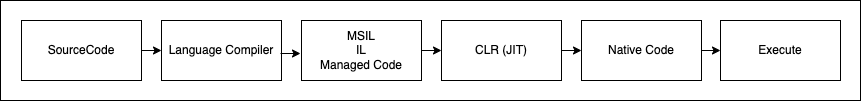

The diagram above was exported from draw.io. Its source (the exported page's mxGraphModel, read from the mxfile embedded in the PNG):
<mxGraphModel dx="601" dy="359" grid="0" gridSize="10" guides="1" tooltips="1" connect="1" arrows="1" fold="1" page="0" pageScale="1" pageWidth="850" pageHeight="1100" math="0" shadow="0">
  <root>
    <mxCell id="0" />
    <mxCell id="1" parent="0" />
    <mxCell id="19" value="" style="rounded=0;whiteSpace=wrap;html=1;fontColor=#000000;labelBackgroundColor=none;fontStyle=0" vertex="1" parent="1">
      <mxGeometry y="170" width="860" height="100" as="geometry" />
    </mxCell>
    <mxCell id="7" value="Execute" style="rounded=0;whiteSpace=wrap;html=1;fontColor=#000000;labelBackgroundColor=none;fontStyle=0" parent="1" vertex="1">
      <mxGeometry x="720" y="190" width="120" height="60" as="geometry" />
    </mxCell>
    <mxCell id="8" value="Native Code" style="rounded=0;whiteSpace=wrap;html=1;fontColor=#000000;labelBackgroundColor=none;fontStyle=0" parent="1" vertex="1">
      <mxGeometry x="581" y="190" width="120" height="60" as="geometry" />
    </mxCell>
    <mxCell id="9" value="CLR (JIT)" style="rounded=0;whiteSpace=wrap;html=1;fontColor=#000000;labelBackgroundColor=none;fontStyle=0" parent="1" vertex="1">
      <mxGeometry x="441" y="190" width="120" height="60" as="geometry" />
    </mxCell>
    <mxCell id="10" value="MSIL&lt;br&gt;IL&lt;br&gt;Managed Code" style="rounded=0;whiteSpace=wrap;html=1;fontColor=#000000;labelBackgroundColor=none;fontStyle=0" parent="1" vertex="1">
      <mxGeometry x="301" y="190" width="120" height="60" as="geometry" />
    </mxCell>
    <mxCell id="11" value="Language Compiler" style="rounded=0;whiteSpace=wrap;html=1;fontColor=#000000;labelBackgroundColor=none;fontStyle=0" parent="1" vertex="1">
      <mxGeometry x="161" y="190" width="120" height="60" as="geometry" />
    </mxCell>
    <mxCell id="12" value="SourceCode" style="rounded=0;whiteSpace=wrap;html=1;fontColor=#000000;labelBackgroundColor=none;fontStyle=0" parent="1" vertex="1">
      <mxGeometry x="21" y="190" width="120" height="60" as="geometry" />
    </mxCell>
    <mxCell id="14" value="" style="endArrow=classic;html=1;exitX=1;exitY=0.5;exitDx=0;exitDy=0;entryX=0;entryY=0.5;entryDx=0;entryDy=0;fontColor=#000000;labelBackgroundColor=none;fontStyle=0" parent="1" source="12" target="11" edge="1">
      <mxGeometry width="50" height="50" relative="1" as="geometry">
        <mxPoint x="110" y="190" as="sourcePoint" />
        <mxPoint x="160" y="140" as="targetPoint" />
      </mxGeometry>
    </mxCell>
    <mxCell id="15" value="" style="endArrow=classic;html=1;exitX=1;exitY=0.5;exitDx=0;exitDy=0;entryX=0;entryY=0.5;entryDx=0;entryDy=0;fontColor=#000000;labelBackgroundColor=none;fontStyle=0" parent="1" edge="1">
      <mxGeometry width="50" height="50" relative="1" as="geometry">
        <mxPoint x="280" y="223" as="sourcePoint" />
        <mxPoint x="300" y="223" as="targetPoint" />
      </mxGeometry>
    </mxCell>
    <mxCell id="16" value="" style="endArrow=classic;html=1;exitX=1;exitY=0.5;exitDx=0;exitDy=0;entryX=0;entryY=0.5;entryDx=0;entryDy=0;fontColor=#000000;labelBackgroundColor=none;fontStyle=0" parent="1" source="10" target="9" edge="1">
      <mxGeometry width="50" height="50" relative="1" as="geometry">
        <mxPoint x="460" y="190" as="sourcePoint" />
        <mxPoint x="510" y="140" as="targetPoint" />
      </mxGeometry>
    </mxCell>
    <mxCell id="17" value="" style="endArrow=classic;html=1;exitX=1;exitY=0.5;exitDx=0;exitDy=0;entryX=0;entryY=0.5;entryDx=0;entryDy=0;fontColor=#000000;labelBackgroundColor=none;fontStyle=0" parent="1" source="9" target="8" edge="1">
      <mxGeometry width="50" height="50" relative="1" as="geometry">
        <mxPoint x="610" y="190" as="sourcePoint" />
        <mxPoint x="660" y="140" as="targetPoint" />
      </mxGeometry>
    </mxCell>
    <mxCell id="18" value="" style="endArrow=classic;html=1;exitX=1;exitY=0.5;exitDx=0;exitDy=0;fontColor=#000000;labelBackgroundColor=none;fontStyle=0" parent="1" source="8" target="7" edge="1">
      <mxGeometry width="50" height="50" relative="1" as="geometry">
        <mxPoint x="720" y="190" as="sourcePoint" />
        <mxPoint x="770" y="140" as="targetPoint" />
      </mxGeometry>
    </mxCell>
  </root>
</mxGraphModel>